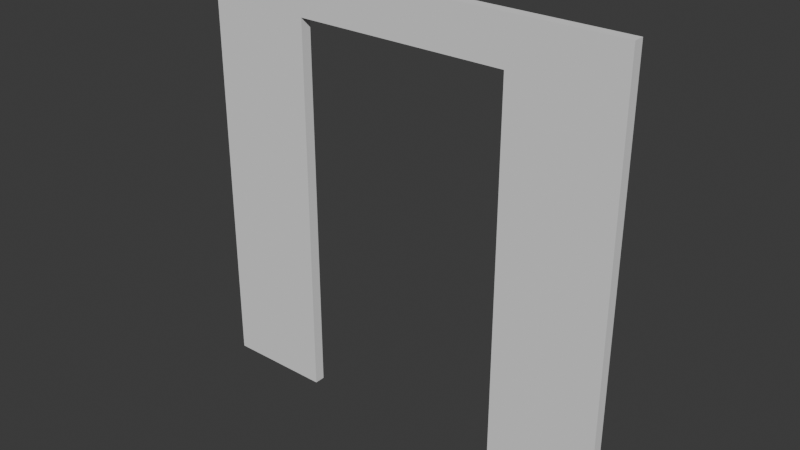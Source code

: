 # Source: FI-006_DoorFrame-_.blend  (saved by Blender 4.2.67; exported with 4.5.12 LTS)
import bpy
from mathutils import Matrix  # noqa: F401  (used for matrix-valued properties, if any)

bpy.ops.wm.read_factory_settings(use_empty=True)
scene = bpy.context.scene
scene.name = 'Scene'

# ---- collections
col_collection = bpy.data.collections.new('Collection'); scene.collection.children.link(col_collection)
col_export = bpy.data.collections.new('Export'); scene.collection.children.link(col_export)

# ---- world
world_world = bpy.data.worlds.new('World'); scene.world = world_world
world_world.use_nodes = True; world_world.node_tree.nodes.clear()
_N = world_world.node_tree.nodes; _L = world_world.node_tree.links
n0 = _N.new('ShaderNodeOutputWorld'); n0.name = 'World Output'; n0.location = (300, 300)
n1 = _N.new('ShaderNodeBackground'); n1.name = 'Background'; n1.location = (10, 300)
n1.inputs[0].default_value = (0.05088, 0.05088, 0.05088, 1.0)
_L.new(n1.outputs[0], n0.inputs[0])
n0.is_active_output = True
world_world.color = (0.05088, 0.05088, 0.05088)
world_world.sun_shadow_jitter_overblur = 0.0

# ---- meshes
me_cube_002 = bpy.data.meshes.new('Cube.002')
me_cube_002.from_pydata([(-1.0, 0.0, 0.00235), (-1.0, 0.0, 8.718), (-1.0, 20.0, 0.00235), (-1.0, 20.0, 8.718), (1.0, 0.0, 0.00235), (1.0, 0.0, 8.718), (1.0, 20.0, 0.00235), (1.0, 20.0, 8.718), (-1.0, 15.0, 0.00235), (-1.0, 5.0, 0.00235), (1.0, 5.0, 0.00235), (1.0, 15.0, 0.00235), (1.0, 15.0, 7.803), (1.0, 10.0, 7.803), (1.0, 5.0, 7.803), (-1.0, 5.0, 7.803), (-1.0, 10.0, 7.803), (-1.0, 15.0, 7.803)], [], [(1, 3, 2, 8, 17, 16, 15, 9, 0), (7, 5, 4, 10, 14, 13, 12, 11, 6), (9, 10, 4, 0), (3, 1, 5, 7), (2, 6, 11, 8), (14, 10, 9, 15), (11, 12, 17, 8), (4, 5, 1, 0), (2, 3, 7, 6)])
_uv = me_cube_002.uv_layers.new(name='UVMap')
_uv.uv.foreach_set('vector', [0.625, 0.0, 0.625, 0.25, 0.375, 0.25, 0.375, 0.1875, 0.5738, 0.1875, 0.5738, 0.125, 0.5738, 0.0625, 0.375, 0.0625, 0.375, 0.0, 0.625, 0.5, 0.625, 0.75, 0.375, 0.75, 0.375, 0.6875, 0.5738, 0.6875, 0.5738, 0.625, 0.5738, 0.5625, 0.375, 0.5625, 0.375, 0.5, 0.125, 0.6875, 0.375, 0.6875, 0.375, 0.75, 0.125, 0.75, 0.875, 0.5, 0.875, 0.75, 0.625, 0.75, 0.625, 0.5, 0.125, 0.5, 0.375, 0.5, 0.375, 0.5625, 0.125, 0.5625, 0.5738, 0.6875, 0.375, 0.6875, 0.375, 0.0625, 0.5738, 0.0625, 0.375, 0.5625, 0.5738, 0.5625, 0.5738, 0.1875, 0.375, 0.1875, 0.375, 0.75, 0.625, 0.75, 0.625, 1.0, 0.375, 1.0, 0.375, 0.25, 0.625, 0.25, 0.625, 0.5, 0.375, 0.5])
me_cube_002.update()

# ---- objects
ob_doorframe = bpy.data.objects.new('DoorFrame', me_cube_002)

# ---- transforms, parenting, visibility, modifiers, constraints
ob_doorframe.location = (0.0, 0.0, 0.0)
ob_doorframe.rotation_euler = (0.0, -0.0, 1.571)
ob_doorframe.scale = (0.025, 0.1, 0.2295)

# ---- collection membership
col_export.objects.link(ob_doorframe)

# ---- scene / render settings (as saved in the file)
scene.frame_start = 1; scene.frame_end = 250; scene.frame_set(1)
scene.render.engine = 'BLENDER_EEVEE_NEXT'
bpy.context.view_layer.update()

# ---- added for rendering (the .blend has no active camera and no usable light): camera, sun
cam_auto = bpy.data.cameras.new('AutoCamera')
cam_auto.lens = 50.0
cam_auto.sensor_width = 36.0
cam_auto.clip_end = 1000.0
ob_auto_camera = bpy.data.objects.new('AutoCamera', cam_auto)
scene.collection.objects.link(ob_auto_camera)
ob_auto_camera.location = (1.61734, -3.14081, 3.09441)
ob_auto_camera.rotation_euler = (1.09748, -7.21219e-08, 0.694738)
scene.camera = ob_auto_camera
light_auto_sun = bpy.data.lights.new('AutoSun', 'SUN')
light_auto_sun.energy = 3.0
light_auto_sun.angle = 0.0523599
ob_auto_sun = bpy.data.objects.new('AutoSun', light_auto_sun)
scene.collection.objects.link(ob_auto_sun)
ob_auto_sun.rotation_euler = (0.872665, 0.174533, 0.523599)
bpy.context.view_layer.update()
